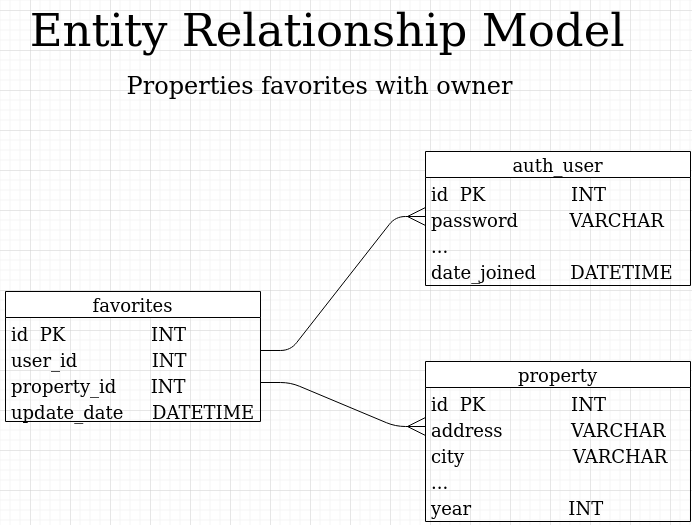

The diagram above was exported from draw.io. Its source (the exported page's mxGraphModel, read from the mxfile embedded in the PNG):
<mxGraphModel dx="2026" dy="1126" grid="1" gridSize="10" guides="1" tooltips="1" connect="1" arrows="1" fold="1" page="1" pageScale="1" pageWidth="850" pageHeight="1100" math="0" shadow="0">
  <root>
    <mxCell id="0" />
    <mxCell id="1" parent="0" />
    <mxCell id="7fFSYUiusndM4oaUvXzI-5" value="favorites" style="swimlane;fontStyle=0;childLayout=stackLayout;horizontal=1;startSize=26;horizontalStack=0;resizeParent=1;resizeParentMax=0;resizeLast=0;collapsible=1;marginBottom=0;fontSize=18;" vertex="1" parent="1">
      <mxGeometry x="95" y="321" width="255" height="130" as="geometry" />
    </mxCell>
    <mxCell id="7fFSYUiusndM4oaUvXzI-6" value="id  PK               INT" style="text;strokeColor=none;fillColor=none;align=left;verticalAlign=top;spacingLeft=4;spacingRight=4;overflow=hidden;rotatable=0;points=[[0,0.5],[1,0.5]];portConstraint=eastwest;fontSize=18;" vertex="1" parent="7fFSYUiusndM4oaUvXzI-5">
      <mxGeometry y="26" width="255" height="26" as="geometry" />
    </mxCell>
    <mxCell id="7fFSYUiusndM4oaUvXzI-7" value="user_id             INT" style="text;strokeColor=none;fillColor=none;align=left;verticalAlign=top;spacingLeft=4;spacingRight=4;overflow=hidden;rotatable=0;points=[[0,0.5],[1,0.5]];portConstraint=eastwest;fontSize=18;" vertex="1" parent="7fFSYUiusndM4oaUvXzI-5">
      <mxGeometry y="52" width="255" height="26" as="geometry" />
    </mxCell>
    <mxCell id="7fFSYUiusndM4oaUvXzI-8" value="property_id      INT" style="text;strokeColor=none;fillColor=none;align=left;verticalAlign=top;spacingLeft=4;spacingRight=4;overflow=hidden;rotatable=0;points=[[0,0.5],[1,0.5]];portConstraint=eastwest;fontSize=18;" vertex="1" parent="7fFSYUiusndM4oaUvXzI-5">
      <mxGeometry y="78" width="255" height="26" as="geometry" />
    </mxCell>
    <mxCell id="7fFSYUiusndM4oaUvXzI-11" value="update_date     DATETIME" style="text;strokeColor=none;fillColor=none;align=left;verticalAlign=top;spacingLeft=4;spacingRight=4;overflow=hidden;rotatable=0;points=[[0,0.5],[1,0.5]];portConstraint=eastwest;fontSize=18;" vertex="1" parent="7fFSYUiusndM4oaUvXzI-5">
      <mxGeometry y="104" width="255" height="26" as="geometry" />
    </mxCell>
    <mxCell id="7fFSYUiusndM4oaUvXzI-12" value="auth_user" style="swimlane;fontStyle=0;childLayout=stackLayout;horizontal=1;startSize=26;horizontalStack=0;resizeParent=1;resizeParentMax=0;resizeLast=0;collapsible=1;marginBottom=0;fontSize=18;" vertex="1" parent="1">
      <mxGeometry x="515" y="181" width="265" height="134" as="geometry" />
    </mxCell>
    <mxCell id="7fFSYUiusndM4oaUvXzI-13" value="id  PK               INT" style="text;strokeColor=none;fillColor=none;align=left;verticalAlign=top;spacingLeft=4;spacingRight=4;overflow=hidden;rotatable=0;points=[[0,0.5],[1,0.5]];portConstraint=eastwest;fontSize=18;" vertex="1" parent="7fFSYUiusndM4oaUvXzI-12">
      <mxGeometry y="26" width="265" height="26" as="geometry" />
    </mxCell>
    <mxCell id="7fFSYUiusndM4oaUvXzI-14" value="password         VARCHAR" style="text;strokeColor=none;fillColor=none;align=left;verticalAlign=top;spacingLeft=4;spacingRight=4;overflow=hidden;rotatable=0;points=[[0,0.5],[1,0.5]];portConstraint=eastwest;fontSize=18;" vertex="1" parent="7fFSYUiusndM4oaUvXzI-12">
      <mxGeometry y="52" width="265" height="26" as="geometry" />
    </mxCell>
    <mxCell id="7fFSYUiusndM4oaUvXzI-15" value="..." style="text;strokeColor=none;fillColor=none;align=left;verticalAlign=top;spacingLeft=4;spacingRight=4;overflow=hidden;rotatable=0;points=[[0,0.5],[1,0.5]];portConstraint=eastwest;fontSize=18;" vertex="1" parent="7fFSYUiusndM4oaUvXzI-12">
      <mxGeometry y="78" width="265" height="26" as="geometry" />
    </mxCell>
    <mxCell id="7fFSYUiusndM4oaUvXzI-17" value="date_joined      DATETIME" style="text;strokeColor=none;fillColor=none;align=left;verticalAlign=top;spacingLeft=4;spacingRight=4;overflow=hidden;rotatable=0;points=[[0,0.5],[1,0.5]];portConstraint=eastwest;fontSize=18;" vertex="1" parent="7fFSYUiusndM4oaUvXzI-12">
      <mxGeometry y="104" width="265" height="30" as="geometry" />
    </mxCell>
    <mxCell id="7fFSYUiusndM4oaUvXzI-18" value="property" style="swimlane;fontStyle=0;childLayout=stackLayout;horizontal=1;startSize=26;horizontalStack=0;resizeParent=1;resizeParentMax=0;resizeLast=0;collapsible=1;marginBottom=0;fontSize=18;" vertex="1" parent="1">
      <mxGeometry x="515" y="391" width="265" height="160" as="geometry" />
    </mxCell>
    <mxCell id="7fFSYUiusndM4oaUvXzI-19" value="id  PK               INT" style="text;strokeColor=none;fillColor=none;align=left;verticalAlign=top;spacingLeft=4;spacingRight=4;overflow=hidden;rotatable=0;points=[[0,0.5],[1,0.5]];portConstraint=eastwest;fontSize=18;" vertex="1" parent="7fFSYUiusndM4oaUvXzI-18">
      <mxGeometry y="26" width="265" height="26" as="geometry" />
    </mxCell>
    <mxCell id="7fFSYUiusndM4oaUvXzI-20" value="address            VARCHAR" style="text;strokeColor=none;fillColor=none;align=left;verticalAlign=top;spacingLeft=4;spacingRight=4;overflow=hidden;rotatable=0;points=[[0,0.5],[1,0.5]];portConstraint=eastwest;fontSize=18;" vertex="1" parent="7fFSYUiusndM4oaUvXzI-18">
      <mxGeometry y="52" width="265" height="26" as="geometry" />
    </mxCell>
    <mxCell id="7fFSYUiusndM4oaUvXzI-21" value="city                   VARCHAR" style="text;strokeColor=none;fillColor=none;align=left;verticalAlign=top;spacingLeft=4;spacingRight=4;overflow=hidden;rotatable=0;points=[[0,0.5],[1,0.5]];portConstraint=eastwest;fontSize=18;" vertex="1" parent="7fFSYUiusndM4oaUvXzI-18">
      <mxGeometry y="78" width="265" height="26" as="geometry" />
    </mxCell>
    <mxCell id="7fFSYUiusndM4oaUvXzI-22" value="..." style="text;strokeColor=none;fillColor=none;align=left;verticalAlign=top;spacingLeft=4;spacingRight=4;overflow=hidden;rotatable=0;points=[[0,0.5],[1,0.5]];portConstraint=eastwest;fontSize=18;" vertex="1" parent="7fFSYUiusndM4oaUvXzI-18">
      <mxGeometry y="104" width="265" height="26" as="geometry" />
    </mxCell>
    <mxCell id="7fFSYUiusndM4oaUvXzI-23" value="year                 INT" style="text;strokeColor=none;fillColor=none;align=left;verticalAlign=top;spacingLeft=4;spacingRight=4;overflow=hidden;rotatable=0;points=[[0,0.5],[1,0.5]];portConstraint=eastwest;fontSize=18;" vertex="1" parent="7fFSYUiusndM4oaUvXzI-18">
      <mxGeometry y="130" width="265" height="30" as="geometry" />
    </mxCell>
    <mxCell id="7fFSYUiusndM4oaUvXzI-24" value="" style="edgeStyle=entityRelationEdgeStyle;fontSize=18;html=1;endArrow=ERmany;entryX=0;entryY=0.5;entryDx=0;entryDy=0;exitX=1;exitY=0.269;exitDx=0;exitDy=0;exitPerimeter=0;strokeWidth=1;endSize=16;" edge="1" parent="1" source="7fFSYUiusndM4oaUvXzI-7" target="7fFSYUiusndM4oaUvXzI-14">
      <mxGeometry width="100" height="100" relative="1" as="geometry">
        <mxPoint x="285" y="581" as="sourcePoint" />
        <mxPoint x="385" y="481" as="targetPoint" />
      </mxGeometry>
    </mxCell>
    <mxCell id="7fFSYUiusndM4oaUvXzI-25" value="" style="edgeStyle=entityRelationEdgeStyle;fontSize=18;html=1;endArrow=ERmany;entryX=0;entryY=0.5;entryDx=0;entryDy=0;exitX=1;exitY=0.5;exitDx=0;exitDy=0;endSize=16;" edge="1" parent="1" source="7fFSYUiusndM4oaUvXzI-8" target="7fFSYUiusndM4oaUvXzI-20">
      <mxGeometry width="100" height="100" relative="1" as="geometry">
        <mxPoint x="285" y="389.9939999999999" as="sourcePoint" />
        <mxPoint x="525" y="256" as="targetPoint" />
      </mxGeometry>
    </mxCell>
    <mxCell id="7fFSYUiusndM4oaUvXzI-26" value="&lt;font style=&quot;font-size: 45px&quot;&gt;&amp;nbsp;&lt;font style=&quot;font-size: 45px&quot;&gt;Entity Relationship Model&lt;/font&gt;&lt;/font&gt;" style="text;html=1;strokeColor=none;fillColor=none;align=center;verticalAlign=middle;whiteSpace=wrap;rounded=0;" vertex="1" parent="1">
      <mxGeometry x="90" y="30" width="640" height="60" as="geometry" />
    </mxCell>
    <mxCell id="7fFSYUiusndM4oaUvXzI-28" value="&lt;font style=&quot;font-size: 24px&quot;&gt;Properties favorites with owner&lt;/font&gt;" style="text;html=1;strokeColor=none;fillColor=none;align=center;verticalAlign=middle;whiteSpace=wrap;rounded=0;" vertex="1" parent="1">
      <mxGeometry x="209.38" y="90" width="401.25" height="50" as="geometry" />
    </mxCell>
  </root>
</mxGraphModel>